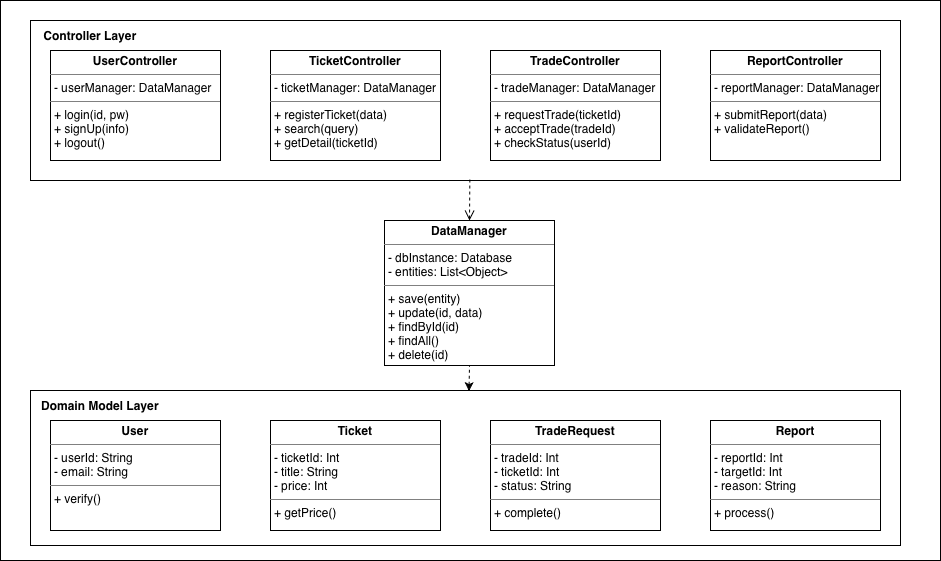

The diagram above was exported from draw.io. Its source (the exported page's mxGraphModel, read from the mxfile embedded in the PNG):
<mxGraphModel dx="738" dy="944" grid="1" gridSize="10" guides="1" tooltips="1" connect="1" arrows="1" fold="1" page="1" pageScale="1" pageWidth="827" pageHeight="1169" math="0" shadow="0">
  <root>
    <mxCell id="0" />
    <mxCell id="1" parent="0" />
    <mxCell id="pVHRXN6ayp6y3ULCOsjl-1" parent="1" style="rounded=0;whiteSpace=wrap;html=1;" value="" vertex="1">
      <mxGeometry height="560" width="940" x="30" y="40" as="geometry" />
    </mxCell>
    <mxCell id="pVHRXN6ayp6y3ULCOsjl-12" parent="1" style="rounded=0;whiteSpace=wrap;html=1;" value="" vertex="1">
      <mxGeometry height="160" width="870" x="60" y="60" as="geometry" />
    </mxCell>
    <mxCell id="pVHRXN6ayp6y3ULCOsjl-2" parent="1" style="verticalAlign=top;align=left;overflow=fill;html=1;whiteSpace=wrap;" value="&lt;p style=&quot;margin:0px;margin-top:4px;text-align:center;&quot;&gt;&lt;b&gt;UserController&lt;/b&gt;&lt;/p&gt;&lt;hr size=&quot;1&quot; style=&quot;border-style:solid;&quot;&gt;&lt;p style=&quot;margin:0px;margin-left:4px;&quot;&gt;- userManager: DataManager&lt;/p&gt;&lt;hr size=&quot;1&quot; style=&quot;border-style:solid;&quot;&gt;&lt;p style=&quot;margin:0px;margin-left:4px;&quot;&gt;+ login(id, pw)&lt;/p&gt;&lt;p style=&quot;margin:0px;margin-left:4px;&quot;&gt;+ signUp(info)&lt;/p&gt;&lt;p style=&quot;margin:0px;margin-left:4px;&quot;&gt;+ logout()&lt;/p&gt;" vertex="1">
      <mxGeometry height="110" width="170" x="80" y="90" as="geometry" />
    </mxCell>
    <mxCell id="pVHRXN6ayp6y3ULCOsjl-3" parent="1" style="verticalAlign=top;align=left;overflow=fill;html=1;whiteSpace=wrap;" value="&lt;p style=&quot;margin:0px;margin-top:4px;text-align:center;&quot;&gt;&lt;b&gt;TicketController&lt;/b&gt;&lt;/p&gt;&lt;hr size=&quot;1&quot; style=&quot;border-style:solid;&quot;&gt;&lt;p style=&quot;margin:0px;margin-left:4px;&quot;&gt;- ticketManager: DataManager&lt;/p&gt;&lt;hr size=&quot;1&quot; style=&quot;border-style:solid;&quot;&gt;&lt;p style=&quot;margin:0px;margin-left:4px;&quot;&gt;+ registerTicket(data)&lt;/p&gt;&lt;p style=&quot;margin:0px;margin-left:4px;&quot;&gt;+ search(query)&lt;/p&gt;&lt;p style=&quot;margin:0px;margin-left:4px;&quot;&gt;+ getDetail(ticketId)&lt;/p&gt;" vertex="1">
      <mxGeometry height="110" width="170" x="300" y="90" as="geometry" />
    </mxCell>
    <mxCell id="pVHRXN6ayp6y3ULCOsjl-4" parent="1" style="verticalAlign=top;align=left;overflow=fill;html=1;whiteSpace=wrap;" value="&lt;p style=&quot;margin:0px;margin-top:4px;text-align:center;&quot;&gt;&lt;b&gt;TradeController&lt;/b&gt;&lt;/p&gt;&lt;hr size=&quot;1&quot; style=&quot;border-style:solid;&quot;&gt;&lt;p style=&quot;margin:0px;margin-left:4px;&quot;&gt;- tradeManager: DataManager&lt;/p&gt;&lt;hr size=&quot;1&quot; style=&quot;border-style:solid;&quot;&gt;&lt;p style=&quot;margin:0px;margin-left:4px;&quot;&gt;+ requestTrade(ticketId)&lt;/p&gt;&lt;p style=&quot;margin:0px;margin-left:4px;&quot;&gt;+ acceptTrade(tradeId)&lt;/p&gt;&lt;p style=&quot;margin:0px;margin-left:4px;&quot;&gt;+ checkStatus(userId)&lt;/p&gt;" vertex="1">
      <mxGeometry height="110" width="170" x="520" y="90" as="geometry" />
    </mxCell>
    <mxCell id="pVHRXN6ayp6y3ULCOsjl-5" parent="1" style="verticalAlign=top;align=left;overflow=fill;html=1;whiteSpace=wrap;" value="&lt;p style=&quot;margin:0px;margin-top:4px;text-align:center;&quot;&gt;&lt;b&gt;ReportController&lt;/b&gt;&lt;/p&gt;&lt;hr size=&quot;1&quot; style=&quot;border-style:solid;&quot;&gt;&lt;p style=&quot;margin:0px;margin-left:4px;&quot;&gt;- reportManager: DataManager&lt;/p&gt;&lt;hr size=&quot;1&quot; style=&quot;border-style:solid;&quot;&gt;&lt;p style=&quot;margin:0px;margin-left:4px;&quot;&gt;+ submitReport(data)&lt;/p&gt;&lt;p style=&quot;margin:0px;margin-left:4px;&quot;&gt;+ validateReport()&lt;/p&gt;" vertex="1">
      <mxGeometry height="110" width="170" x="740" y="90" as="geometry" />
    </mxCell>
    <mxCell id="pVHRXN6ayp6y3ULCOsjl-6" parent="1" style="verticalAlign=top;align=left;overflow=fill;html=1;whiteSpace=wrap;" value="&lt;p style=&quot;margin:0px;margin-top:4px;text-align:center;&quot;&gt;&lt;b&gt;DataManager&lt;/b&gt;&lt;/p&gt;&lt;hr size=&quot;1&quot; style=&quot;border-style:solid;&quot;&gt;&lt;p style=&quot;margin:0px;margin-left:4px;&quot;&gt;- dbInstance: Database&lt;/p&gt;&lt;p style=&quot;margin:0px;margin-left:4px;&quot;&gt;- entities: List&amp;lt;Object&amp;gt;&lt;/p&gt;&lt;hr size=&quot;1&quot; style=&quot;border-style:solid;&quot;&gt;&lt;p style=&quot;margin:0px;margin-left:4px;&quot;&gt;+ save(entity)&lt;/p&gt;&lt;p style=&quot;margin:0px;margin-left:4px;&quot;&gt;+ update(id, data)&lt;/p&gt;&lt;p style=&quot;margin:0px;margin-left:4px;&quot;&gt;+ findById(id)&lt;/p&gt;&lt;p style=&quot;margin:0px;margin-left:4px;&quot;&gt;+ findAll()&lt;/p&gt;&lt;p style=&quot;margin:0px;margin-left:4px;&quot;&gt;+ delete(id)&lt;/p&gt;" vertex="1">
      <mxGeometry height="145" width="170" x="414" y="260" as="geometry" />
    </mxCell>
    <mxCell id="pVHRXN6ayp6y3ULCOsjl-13" parent="1" style="rounded=0;whiteSpace=wrap;html=1;" value="" vertex="1">
      <mxGeometry height="155" width="870" x="60" y="430" as="geometry" />
    </mxCell>
    <mxCell id="pVHRXN6ayp6y3ULCOsjl-7" parent="1" style="verticalAlign=top;align=left;overflow=fill;html=1;whiteSpace=wrap;" value="&lt;p style=&quot;margin:0px;margin-top:4px;text-align:center;&quot;&gt;&lt;b&gt;User&lt;/b&gt;&lt;/p&gt;&lt;hr size=&quot;1&quot; style=&quot;border-style:solid;&quot;&gt;&lt;p style=&quot;margin:0px;margin-left:4px;&quot;&gt;- userId: String&lt;/p&gt;&lt;p style=&quot;margin:0px;margin-left:4px;&quot;&gt;- email: String&lt;/p&gt;&lt;hr size=&quot;1&quot; style=&quot;border-style:solid;&quot;&gt;&lt;p style=&quot;margin:0px;margin-left:4px;&quot;&gt;+ verify()&lt;br&gt;&lt;/p&gt;" vertex="1">
      <mxGeometry height="110" width="170" x="80" y="460" as="geometry" />
    </mxCell>
    <mxCell id="pVHRXN6ayp6y3ULCOsjl-8" parent="1" style="verticalAlign=top;align=left;overflow=fill;html=1;whiteSpace=wrap;" value="&lt;p style=&quot;margin:0px;margin-top:4px;text-align:center;&quot;&gt;&lt;b&gt;Ticket&lt;/b&gt;&lt;/p&gt;&lt;hr size=&quot;1&quot; style=&quot;border-style:solid;&quot;&gt;&lt;p style=&quot;margin:0px;margin-left:4px;&quot;&gt;- ticketId: Int&lt;br&gt;&lt;/p&gt;&lt;p style=&quot;margin:0px;margin-left:4px;&quot;&gt;- title: String&lt;/p&gt;&lt;p style=&quot;margin:0px;margin-left:4px;&quot;&gt;- price: Int&lt;/p&gt;&lt;hr size=&quot;1&quot; style=&quot;border-style:solid;&quot;&gt;&lt;p style=&quot;margin:0px;margin-left:4px;&quot;&gt;+ getPrice()&lt;br&gt;&lt;/p&gt;" vertex="1">
      <mxGeometry height="110" width="170" x="300" y="460" as="geometry" />
    </mxCell>
    <mxCell id="pVHRXN6ayp6y3ULCOsjl-9" parent="1" style="verticalAlign=top;align=left;overflow=fill;html=1;whiteSpace=wrap;" value="&lt;p style=&quot;margin:0px;margin-top:4px;text-align:center;&quot;&gt;&lt;b&gt;TradeRequest&lt;/b&gt;&lt;/p&gt;&lt;hr size=&quot;1&quot; style=&quot;border-style:solid;&quot;&gt;&lt;p style=&quot;margin:0px;margin-left:4px;&quot;&gt;- tradeId: Int&amp;nbsp;&lt;/p&gt;&lt;p style=&quot;margin:0px;margin-left:4px;&quot;&gt;- ticketId: Int&lt;br&gt;&lt;/p&gt;&lt;p style=&quot;margin:0px;margin-left:4px;&quot;&gt;- status: String&lt;br&gt;&lt;/p&gt;&lt;hr size=&quot;1&quot; style=&quot;border-style:solid;&quot;&gt;&lt;p style=&quot;margin:0px;margin-left:4px;&quot;&gt;+ complete()&lt;br&gt;&lt;/p&gt;" vertex="1">
      <mxGeometry height="110" width="170" x="520" y="460" as="geometry" />
    </mxCell>
    <mxCell id="pVHRXN6ayp6y3ULCOsjl-10" parent="1" style="verticalAlign=top;align=left;overflow=fill;html=1;whiteSpace=wrap;" value="&lt;p style=&quot;margin:0px;margin-top:4px;text-align:center;&quot;&gt;&lt;b&gt;Report&lt;/b&gt;&lt;/p&gt;&lt;hr size=&quot;1&quot; style=&quot;border-style:solid;&quot;&gt;&lt;p style=&quot;margin:0px;margin-left:4px;&quot;&gt;- reportId: Int&lt;br&gt;&lt;/p&gt;&lt;p style=&quot;margin:0px;margin-left:4px;&quot;&gt;- targetId: Int&lt;/p&gt;&lt;p style=&quot;margin:0px;margin-left:4px;&quot;&gt;- reason: String&lt;/p&gt;&lt;hr size=&quot;1&quot; style=&quot;border-style:solid;&quot;&gt;&lt;p style=&quot;margin:0px;margin-left:4px;&quot;&gt;+ process()&lt;br&gt;&lt;/p&gt;" vertex="1">
      <mxGeometry height="110" width="170" x="740" y="460" as="geometry" />
    </mxCell>
    <mxCell id="pVHRXN6ayp6y3ULCOsjl-14" edge="1" parent="1" source="pVHRXN6ayp6y3ULCOsjl-12" style="endArrow=open;endFill=1;endSize=8;html=1;rounded=0;entryX=0.5;entryY=0;entryDx=0;entryDy=0;exitX=0.505;exitY=0.994;exitDx=0;exitDy=0;exitPerimeter=0;dashed=1;" target="pVHRXN6ayp6y3ULCOsjl-6" value="">
      <mxGeometry relative="1" width="160" as="geometry">
        <mxPoint x="470" y="240" as="sourcePoint" />
        <mxPoint x="630" y="240" as="targetPoint" />
      </mxGeometry>
    </mxCell>
    <mxCell id="pVHRXN6ayp6y3ULCOsjl-15" edge="1" parent="1" source="pVHRXN6ayp6y3ULCOsjl-13" style="endArrow=none;endFill=0;endSize=8;html=1;rounded=0;dashed=1;entryX=0.5;entryY=1;entryDx=0;entryDy=0;exitX=0.504;exitY=0.004;exitDx=0;exitDy=0;exitPerimeter=0;startArrow=classic;startFill=1;" target="pVHRXN6ayp6y3ULCOsjl-6" value="">
      <mxGeometry relative="1" width="160" as="geometry">
        <mxPoint x="419" y="420" as="sourcePoint" />
        <mxPoint x="579" y="420" as="targetPoint" />
      </mxGeometry>
    </mxCell>
    <mxCell id="pVHRXN6ayp6y3ULCOsjl-16" parent="1" style="text;html=1;whiteSpace=wrap;strokeColor=none;fillColor=none;align=center;verticalAlign=middle;rounded=0;" value="&lt;b&gt;Controller Layer&lt;/b&gt;" vertex="1">
      <mxGeometry height="30" width="100" x="70" y="60" as="geometry" />
    </mxCell>
    <mxCell id="pVHRXN6ayp6y3ULCOsjl-17" parent="1" style="text;html=1;whiteSpace=wrap;strokeColor=none;fillColor=none;align=center;verticalAlign=middle;rounded=0;" value="&lt;b&gt;Domain Model Layer&lt;/b&gt;" vertex="1">
      <mxGeometry height="30" width="120" x="70" y="430" as="geometry" />
    </mxCell>
  </root>
</mxGraphModel>